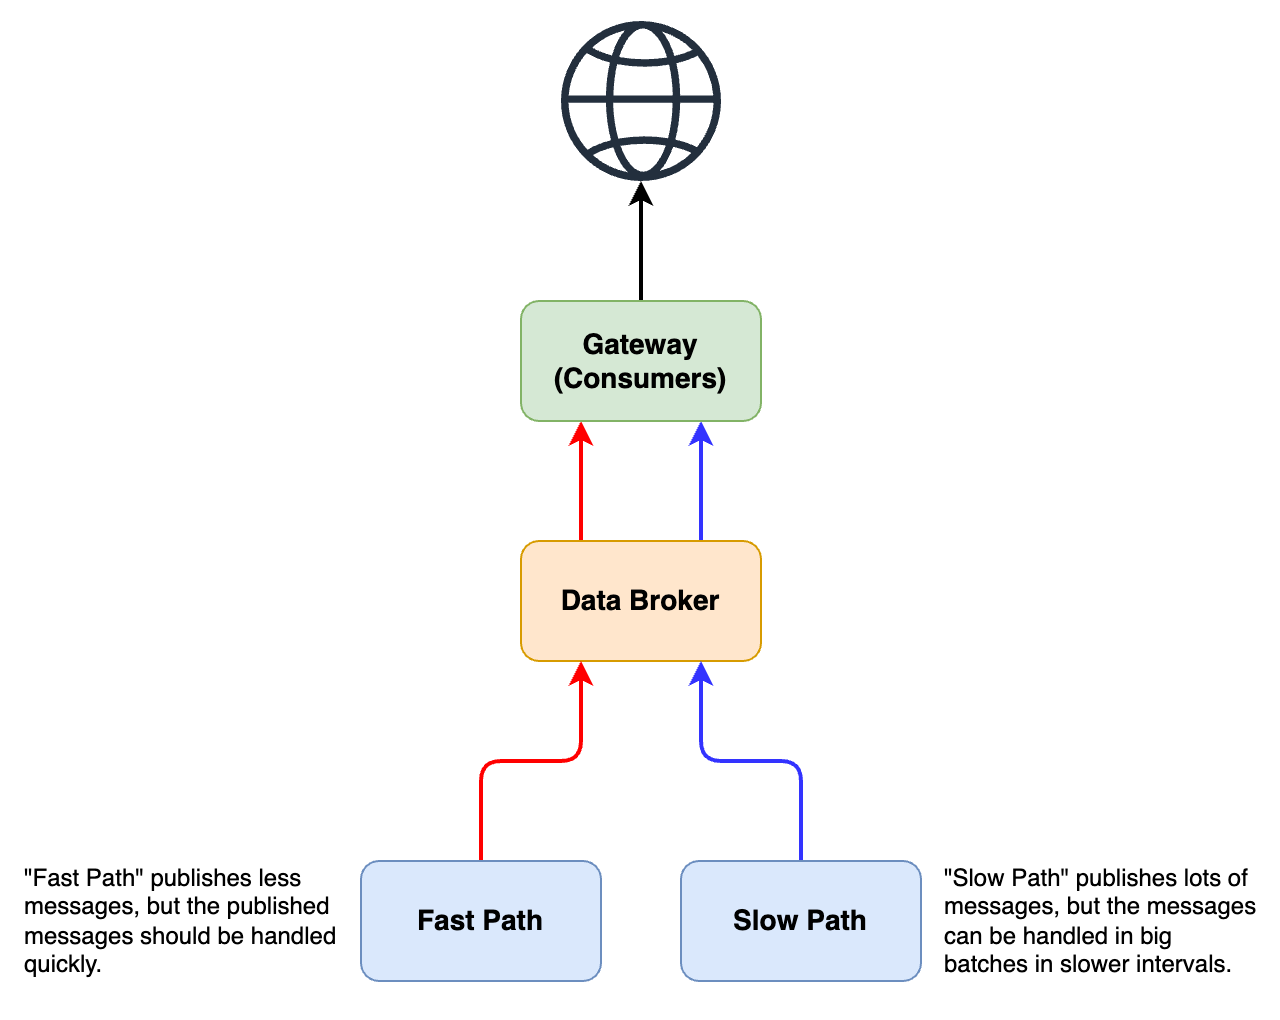

The diagram above was exported from draw.io. Its source (the exported page's mxGraphModel, read from the mxfile embedded in the PNG):
<mxGraphModel dx="1224" dy="798" grid="1" gridSize="10" guides="1" tooltips="1" connect="1" arrows="1" fold="1" page="1" pageScale="1" pageWidth="827" pageHeight="1169" math="0" shadow="0">
  <root>
    <mxCell id="0" />
    <mxCell id="1" parent="0" />
    <mxCell id="N75swbCrTQgAQPbkRi4C-22" style="edgeStyle=orthogonalEdgeStyle;rounded=0;orthogonalLoop=1;jettySize=auto;html=1;entryX=0.25;entryY=1;entryDx=0;entryDy=0;exitX=0.25;exitY=0;exitDx=0;exitDy=0;strokeWidth=2;strokeColor=#FF0000;" parent="1" source="N75swbCrTQgAQPbkRi4C-14" target="N75swbCrTQgAQPbkRi4C-15" edge="1">
      <mxGeometry relative="1" as="geometry" />
    </mxCell>
    <mxCell id="_DYZtp8N4nSZnrn_0dcG-3" style="edgeStyle=orthogonalEdgeStyle;rounded=0;orthogonalLoop=1;jettySize=auto;html=1;exitX=0.75;exitY=0;exitDx=0;exitDy=0;entryX=0.75;entryY=1;entryDx=0;entryDy=0;strokeWidth=2;strokeColor=#3333FF;" parent="1" source="N75swbCrTQgAQPbkRi4C-14" target="N75swbCrTQgAQPbkRi4C-15" edge="1">
      <mxGeometry relative="1" as="geometry" />
    </mxCell>
    <mxCell id="N75swbCrTQgAQPbkRi4C-14" value="&lt;b&gt;&lt;font style=&quot;font-size: 14px;&quot;&gt;Data Broker&lt;/font&gt;&lt;/b&gt;" style="rounded=1;whiteSpace=wrap;html=1;fillColor=#ffe6cc;strokeColor=#d79b00;" parent="1" vertex="1">
      <mxGeometry x="320" y="360" width="120" height="60" as="geometry" />
    </mxCell>
    <mxCell id="N75swbCrTQgAQPbkRi4C-24" style="edgeStyle=orthogonalEdgeStyle;rounded=0;orthogonalLoop=1;jettySize=auto;html=1;strokeWidth=2;" parent="1" source="N75swbCrTQgAQPbkRi4C-15" target="N75swbCrTQgAQPbkRi4C-23" edge="1">
      <mxGeometry relative="1" as="geometry" />
    </mxCell>
    <mxCell id="N75swbCrTQgAQPbkRi4C-15" value="&lt;b&gt;&lt;font style=&quot;font-size: 14px;&quot;&gt;Gateway&lt;/font&gt;&lt;/b&gt;&lt;div&gt;&lt;b&gt;&lt;font style=&quot;font-size: 14px;&quot;&gt;(Consumers)&lt;/font&gt;&lt;/b&gt;&lt;/div&gt;" style="rounded=1;whiteSpace=wrap;html=1;fillColor=#d5e8d4;strokeColor=#82b366;" parent="1" vertex="1">
      <mxGeometry x="320" y="240" width="120" height="60" as="geometry" />
    </mxCell>
    <mxCell id="N75swbCrTQgAQPbkRi4C-19" style="edgeStyle=orthogonalEdgeStyle;rounded=1;orthogonalLoop=1;jettySize=auto;html=1;entryX=0.25;entryY=1;entryDx=0;entryDy=0;curved=0;strokeColor=#FF0000;strokeWidth=2;" parent="1" source="N75swbCrTQgAQPbkRi4C-16" target="N75swbCrTQgAQPbkRi4C-14" edge="1">
      <mxGeometry relative="1" as="geometry" />
    </mxCell>
    <mxCell id="N75swbCrTQgAQPbkRi4C-16" value="&lt;b&gt;&lt;font style=&quot;font-size: 14px;&quot;&gt;Fast Path&lt;/font&gt;&lt;/b&gt;" style="rounded=1;whiteSpace=wrap;html=1;fillColor=#dae8fc;strokeColor=#6c8ebf;" parent="1" vertex="1">
      <mxGeometry x="240" y="520" width="120" height="60" as="geometry" />
    </mxCell>
    <mxCell id="N75swbCrTQgAQPbkRi4C-21" style="edgeStyle=orthogonalEdgeStyle;rounded=1;orthogonalLoop=1;jettySize=auto;html=1;entryX=0.75;entryY=1;entryDx=0;entryDy=0;curved=0;strokeWidth=2;strokeColor=#3333FF;" parent="1" source="N75swbCrTQgAQPbkRi4C-18" target="N75swbCrTQgAQPbkRi4C-14" edge="1">
      <mxGeometry relative="1" as="geometry" />
    </mxCell>
    <mxCell id="N75swbCrTQgAQPbkRi4C-18" value="&lt;b&gt;&lt;font style=&quot;font-size: 14px;&quot;&gt;Slow Path&lt;/font&gt;&lt;/b&gt;" style="rounded=1;whiteSpace=wrap;html=1;fillColor=#dae8fc;strokeColor=#6c8ebf;" parent="1" vertex="1">
      <mxGeometry x="400" y="520" width="120" height="60" as="geometry" />
    </mxCell>
    <mxCell id="N75swbCrTQgAQPbkRi4C-23" value="" style="sketch=0;outlineConnect=0;fontColor=#232F3E;gradientColor=none;fillColor=#232F3D;strokeColor=none;dashed=0;verticalLabelPosition=bottom;verticalAlign=top;align=center;html=1;fontSize=12;fontStyle=0;aspect=fixed;pointerEvents=1;shape=mxgraph.aws4.globe;" parent="1" vertex="1">
      <mxGeometry x="340" y="100" width="80" height="80" as="geometry" />
    </mxCell>
    <mxCell id="_DYZtp8N4nSZnrn_0dcG-1" value="&quot;Fast Path&quot; publishes less messages, but the published messages should be handled quickly." style="text;html=1;align=left;verticalAlign=middle;whiteSpace=wrap;rounded=0;" parent="1" vertex="1">
      <mxGeometry x="70" y="510" width="160" height="80" as="geometry" />
    </mxCell>
    <mxCell id="_DYZtp8N4nSZnrn_0dcG-2" value="&quot;Slow Path&quot; publishes lots of messages, but the messages can be handled in big batches in slower intervals." style="text;html=1;align=left;verticalAlign=middle;whiteSpace=wrap;rounded=0;" parent="1" vertex="1">
      <mxGeometry x="530" y="510" width="160" height="80" as="geometry" />
    </mxCell>
  </root>
</mxGraphModel>